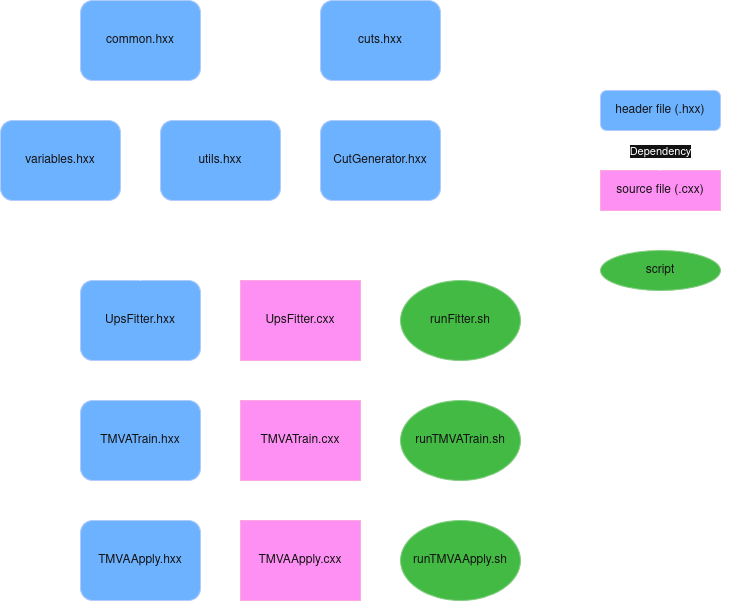

The diagram above was exported from draw.io. Its source (the exported page's mxGraphModel, read from the mxfile embedded in the PNG):
<mxGraphModel dx="1414" dy="917" grid="1" gridSize="10" guides="1" tooltips="1" connect="1" arrows="1" fold="1" page="1" pageScale="1" pageWidth="850" pageHeight="1100" math="0" shadow="0">
  <root>
    <mxCell id="0" />
    <mxCell id="1" parent="0" />
    <mxCell id="XYll8YNWzv_0PUy_kq17-33" parent="1" style="rounded=0;whiteSpace=wrap;html=1;fillColor=none;" value="" vertex="1">
      <mxGeometry height="320" width="160" x="620" y="60" as="geometry" />
    </mxCell>
    <mxCell id="BTFkayWiFSx9efrtsuVK-1" parent="1" style="rounded=1;whiteSpace=wrap;html=1;fillColor=#0050ef;fontColor=#ffffff;strokeColor=#001DBC;" value="common.hxx" vertex="1">
      <mxGeometry height="80" width="120" x="120" y="40" as="geometry" />
    </mxCell>
    <mxCell id="BTFkayWiFSx9efrtsuVK-3" parent="1" style="rounded=1;whiteSpace=wrap;html=1;fillColor=#0050ef;fontColor=#ffffff;strokeColor=#001DBC;" value="&lt;div&gt;cuts.hxx&lt;/div&gt;" vertex="1">
      <mxGeometry height="80" width="120" x="360" y="40" as="geometry" />
    </mxCell>
    <mxCell id="BTFkayWiFSx9efrtsuVK-8" edge="1" parent="1" source="BTFkayWiFSx9efrtsuVK-7" style="edgeStyle=orthogonalEdgeStyle;rounded=0;orthogonalLoop=1;jettySize=auto;html=1;" target="BTFkayWiFSx9efrtsuVK-1" value="">
      <mxGeometry relative="1" as="geometry">
        <Array as="points">
          <mxPoint x="180" y="200" />
        </Array>
      </mxGeometry>
    </mxCell>
    <mxCell id="BTFkayWiFSx9efrtsuVK-7" parent="1" style="rounded=1;whiteSpace=wrap;html=1;fillColor=#0050ef;fontColor=#ffffff;strokeColor=#001DBC;" value="utils.hxx" vertex="1">
      <mxGeometry height="80" width="120" x="200" y="160" as="geometry" />
    </mxCell>
    <mxCell id="BTFkayWiFSx9efrtsuVK-10" edge="1" parent="1" source="BTFkayWiFSx9efrtsuVK-9" style="edgeStyle=orthogonalEdgeStyle;rounded=0;orthogonalLoop=1;jettySize=auto;html=1;" target="BTFkayWiFSx9efrtsuVK-3" value="">
      <mxGeometry relative="1" as="geometry" />
    </mxCell>
    <mxCell id="BTFkayWiFSx9efrtsuVK-9" parent="1" style="rounded=1;whiteSpace=wrap;html=1;fillColor=#0050ef;fontColor=#ffffff;strokeColor=#001DBC;" value="&lt;div&gt;CutGenerator.hxx&lt;/div&gt;" vertex="1">
      <mxGeometry height="80" width="120" x="360" y="160" as="geometry" />
    </mxCell>
    <mxCell id="BTFkayWiFSx9efrtsuVK-12" edge="1" parent="1" source="BTFkayWiFSx9efrtsuVK-11" style="edgeStyle=orthogonalEdgeStyle;rounded=0;orthogonalLoop=1;jettySize=auto;html=1;" target="BTFkayWiFSx9efrtsuVK-1" value="">
      <mxGeometry relative="1" as="geometry">
        <Array as="points">
          <mxPoint x="180" y="200" />
        </Array>
      </mxGeometry>
    </mxCell>
    <mxCell id="BTFkayWiFSx9efrtsuVK-11" parent="1" style="rounded=1;whiteSpace=wrap;html=1;fillColor=#0050ef;fontColor=#ffffff;strokeColor=#001DBC;" value="variables.hxx" vertex="1">
      <mxGeometry height="80" width="120" x="40" y="160" as="geometry" />
    </mxCell>
    <mxCell id="XYll8YNWzv_0PUy_kq17-39" edge="1" parent="1" source="BTFkayWiFSx9efrtsuVK-13" style="edgeStyle=orthogonalEdgeStyle;rounded=0;orthogonalLoop=1;jettySize=auto;html=1;entryX=0.5;entryY=1;entryDx=0;entryDy=0;" target="BTFkayWiFSx9efrtsuVK-7" value="">
      <mxGeometry relative="1" as="geometry" />
    </mxCell>
    <mxCell id="BTFkayWiFSx9efrtsuVK-13" parent="1" style="rounded=1;whiteSpace=wrap;html=1;fillColor=#0050ef;fontColor=#ffffff;strokeColor=#001DBC;" value="UpsFitter.hxx" vertex="1">
      <mxGeometry height="80" width="120" x="120" y="320" as="geometry" />
    </mxCell>
    <mxCell id="BTFkayWiFSx9efrtsuVK-18" edge="1" parent="1" source="BTFkayWiFSx9efrtsuVK-17" style="edgeStyle=orthogonalEdgeStyle;rounded=0;orthogonalLoop=1;jettySize=auto;html=1;" target="BTFkayWiFSx9efrtsuVK-13" value="">
      <mxGeometry relative="1" as="geometry" />
    </mxCell>
    <mxCell id="BTFkayWiFSx9efrtsuVK-17" parent="1" style="rounded=0;whiteSpace=wrap;html=1;fillColor=#d80073;fontColor=#ffffff;strokeColor=#A50040;" value="UpsFitter.cxx" vertex="1">
      <mxGeometry height="80" width="120" x="280" y="320" as="geometry" />
    </mxCell>
    <mxCell id="XYll8YNWzv_0PUy_kq17-37" edge="1" parent="1" source="BTFkayWiFSx9efrtsuVK-19" style="edgeStyle=orthogonalEdgeStyle;rounded=0;orthogonalLoop=1;jettySize=auto;html=1;" target="BTFkayWiFSx9efrtsuVK-13" value="">
      <mxGeometry relative="1" as="geometry" />
    </mxCell>
    <mxCell id="BTFkayWiFSx9efrtsuVK-19" parent="1" style="rounded=1;whiteSpace=wrap;html=1;fillColor=#0050ef;fontColor=#ffffff;strokeColor=#001DBC;" value="TMVATrain.hxx" vertex="1">
      <mxGeometry height="80" width="120" x="120" y="440" as="geometry" />
    </mxCell>
    <mxCell id="XYll8YNWzv_0PUy_kq17-12" edge="1" parent="1" source="BTFkayWiFSx9efrtsuVK-21" style="edgeStyle=orthogonalEdgeStyle;rounded=0;orthogonalLoop=1;jettySize=auto;html=1;" target="BTFkayWiFSx9efrtsuVK-19" value="">
      <mxGeometry relative="1" as="geometry" />
    </mxCell>
    <mxCell id="BTFkayWiFSx9efrtsuVK-21" parent="1" style="rounded=0;whiteSpace=wrap;html=1;fillColor=#d80073;fontColor=#ffffff;strokeColor=#A50040;" value="&lt;div&gt;TMVATrain.cxx&lt;/div&gt;" vertex="1">
      <mxGeometry height="80" width="120" x="280" y="440" as="geometry" />
    </mxCell>
    <mxCell id="XYll8YNWzv_0PUy_kq17-24" edge="1" parent="1" source="XYll8YNWzv_0PUy_kq17-1" style="edgeStyle=orthogonalEdgeStyle;rounded=0;orthogonalLoop=1;jettySize=auto;html=1;" target="XYll8YNWzv_0PUy_kq17-2" value="">
      <mxGeometry relative="1" as="geometry" />
    </mxCell>
    <mxCell id="XYll8YNWzv_0PUy_kq17-1" parent="1" style="rounded=0;whiteSpace=wrap;html=1;fillColor=#d80073;fontColor=#ffffff;strokeColor=#A50040;" value="&lt;div&gt;source file (.cxx)&lt;/div&gt;" vertex="1">
      <mxGeometry height="40" width="120" x="640" y="210" as="geometry" />
    </mxCell>
    <mxCell id="XYll8YNWzv_0PUy_kq17-2" parent="1" style="rounded=1;whiteSpace=wrap;html=1;fillColor=#0050ef;fontColor=#ffffff;strokeColor=#001DBC;" value="header file (.hxx)" vertex="1">
      <mxGeometry height="40" width="120" x="640" y="130" as="geometry" />
    </mxCell>
    <mxCell id="XYll8YNWzv_0PUy_kq17-3" parent="1" style="text;html=1;whiteSpace=wrap;strokeColor=none;fillColor=none;align=center;verticalAlign=middle;rounded=0;" value="&lt;font style=&quot;font-size: 30px;&quot;&gt;Legend:&lt;/font&gt;" vertex="1">
      <mxGeometry height="40" width="80" x="660" y="70" as="geometry" />
    </mxCell>
    <mxCell id="XYll8YNWzv_0PUy_kq17-14" edge="1" parent="1" source="XYll8YNWzv_0PUy_kq17-13" style="edgeStyle=orthogonalEdgeStyle;rounded=0;orthogonalLoop=1;jettySize=auto;html=1;" target="BTFkayWiFSx9efrtsuVK-19" value="">
      <mxGeometry relative="1" as="geometry" />
    </mxCell>
    <mxCell id="XYll8YNWzv_0PUy_kq17-13" parent="1" style="rounded=1;whiteSpace=wrap;html=1;fillColor=#0050ef;fontColor=#ffffff;strokeColor=#001DBC;" value="&lt;div&gt;TMVAApply.hxx&lt;/div&gt;" vertex="1">
      <mxGeometry height="80" width="120" x="120" y="560" as="geometry" />
    </mxCell>
    <mxCell id="XYll8YNWzv_0PUy_kq17-16" edge="1" parent="1" source="XYll8YNWzv_0PUy_kq17-15" style="edgeStyle=orthogonalEdgeStyle;rounded=0;orthogonalLoop=1;jettySize=auto;html=1;" target="XYll8YNWzv_0PUy_kq17-13" value="">
      <mxGeometry relative="1" as="geometry" />
    </mxCell>
    <mxCell id="XYll8YNWzv_0PUy_kq17-15" parent="1" style="rounded=0;whiteSpace=wrap;html=1;fillColor=#d80073;fontColor=#ffffff;strokeColor=#A50040;" value="&lt;div&gt;TMVAApply.cxx&lt;/div&gt;" vertex="1">
      <mxGeometry height="80" width="120" x="280" y="560" as="geometry" />
    </mxCell>
    <mxCell id="XYll8YNWzv_0PUy_kq17-19" edge="1" parent="1" style="endArrow=classic;html=1;rounded=0;" value="">
      <mxGeometry relative="1" as="geometry">
        <mxPoint x="700" y="210" as="sourcePoint" />
        <mxPoint x="699.5" y="170" as="targetPoint" />
      </mxGeometry>
    </mxCell>
    <mxCell id="XYll8YNWzv_0PUy_kq17-20" connectable="0" parent="XYll8YNWzv_0PUy_kq17-19" style="edgeLabel;resizable=0;html=1;;align=center;verticalAlign=middle;" value="Dependency" vertex="1">
      <mxGeometry relative="1" as="geometry" />
    </mxCell>
    <mxCell id="XYll8YNWzv_0PUy_kq17-38" edge="1" parent="1" source="XYll8YNWzv_0PUy_kq17-25" style="edgeStyle=orthogonalEdgeStyle;rounded=0;orthogonalLoop=1;jettySize=auto;html=1;" target="BTFkayWiFSx9efrtsuVK-17" value="">
      <mxGeometry relative="1" as="geometry" />
    </mxCell>
    <mxCell id="XYll8YNWzv_0PUy_kq17-25" parent="1" style="ellipse;whiteSpace=wrap;html=1;fillColor=#008a00;fontColor=#ffffff;strokeColor=#005700;" value="&lt;div&gt;runFitter.sh&lt;/div&gt;" vertex="1">
      <mxGeometry height="80" width="120" x="440" y="320" as="geometry" />
    </mxCell>
    <mxCell id="XYll8YNWzv_0PUy_kq17-35" edge="1" parent="1" source="XYll8YNWzv_0PUy_kq17-27" style="edgeStyle=orthogonalEdgeStyle;rounded=0;orthogonalLoop=1;jettySize=auto;html=1;" target="BTFkayWiFSx9efrtsuVK-21" value="">
      <mxGeometry relative="1" as="geometry" />
    </mxCell>
    <mxCell id="XYll8YNWzv_0PUy_kq17-27" parent="1" style="ellipse;whiteSpace=wrap;html=1;fillColor=#008a00;fontColor=#ffffff;strokeColor=#005700;" value="&lt;div&gt;runTMVATrain.sh&lt;/div&gt;" vertex="1">
      <mxGeometry height="80" width="120" x="440" y="440" as="geometry" />
    </mxCell>
    <mxCell id="XYll8YNWzv_0PUy_kq17-34" edge="1" parent="1" source="XYll8YNWzv_0PUy_kq17-29" style="edgeStyle=orthogonalEdgeStyle;rounded=0;orthogonalLoop=1;jettySize=auto;html=1;" target="XYll8YNWzv_0PUy_kq17-15" value="">
      <mxGeometry relative="1" as="geometry" />
    </mxCell>
    <mxCell id="XYll8YNWzv_0PUy_kq17-29" parent="1" style="ellipse;whiteSpace=wrap;html=1;fillColor=#008a00;fontColor=#ffffff;strokeColor=#005700;" value="&lt;div&gt;runTMVAApply.sh&lt;/div&gt;" vertex="1">
      <mxGeometry height="80" width="120" x="440" y="560" as="geometry" />
    </mxCell>
    <mxCell id="XYll8YNWzv_0PUy_kq17-31" parent="1" style="ellipse;whiteSpace=wrap;html=1;fillColor=#008a00;fontColor=#ffffff;strokeColor=#005700;" value="script" vertex="1">
      <mxGeometry height="40" width="120" x="640" y="290" as="geometry" />
    </mxCell>
    <mxCell id="XYll8YNWzv_0PUy_kq17-40" edge="1" parent="1" source="BTFkayWiFSx9efrtsuVK-13" style="edgeStyle=orthogonalEdgeStyle;rounded=0;orthogonalLoop=1;jettySize=auto;html=1;entryX=0.5;entryY=1;entryDx=0;entryDy=0;exitX=0.5;exitY=0;exitDx=0;exitDy=0;" target="BTFkayWiFSx9efrtsuVK-11" value="">
      <mxGeometry relative="1" as="geometry">
        <mxPoint x="240" y="350" as="sourcePoint" />
        <mxPoint x="320" y="270" as="targetPoint" />
      </mxGeometry>
    </mxCell>
    <mxCell id="XYll8YNWzv_0PUy_kq17-41" edge="1" parent="1" source="BTFkayWiFSx9efrtsuVK-13" style="edgeStyle=orthogonalEdgeStyle;rounded=0;orthogonalLoop=1;jettySize=auto;html=1;entryX=0.5;entryY=1;entryDx=0;entryDy=0;exitX=0.5;exitY=0;exitDx=0;exitDy=0;" target="BTFkayWiFSx9efrtsuVK-9" value="">
      <mxGeometry relative="1" as="geometry">
        <mxPoint x="440" y="400" as="sourcePoint" />
        <mxPoint x="520" y="320" as="targetPoint" />
      </mxGeometry>
    </mxCell>
  </root>
</mxGraphModel>